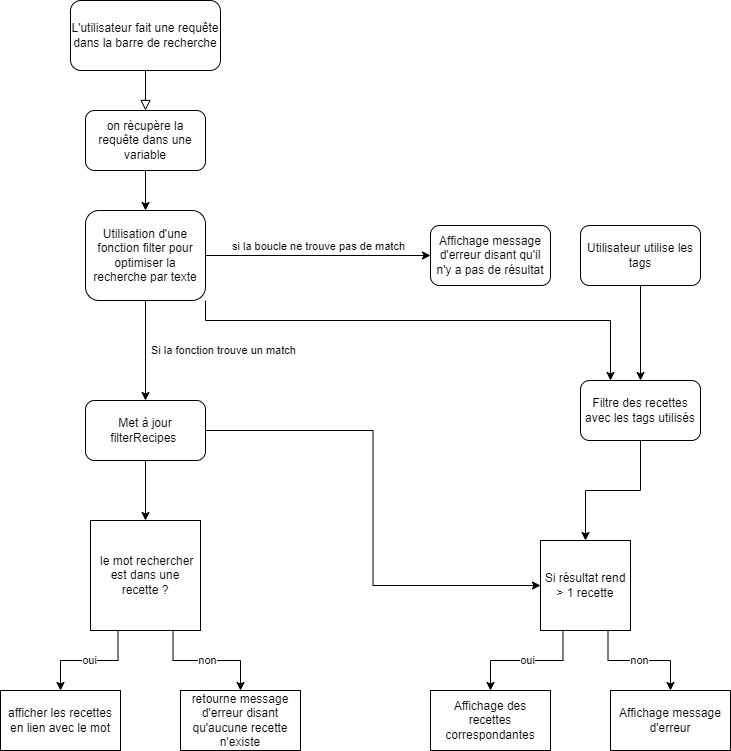

The diagram above was exported from draw.io. Its source (the exported page's mxGraphModel, read from the mxfile embedded in the PNG):
<mxGraphModel dx="1393" dy="766" grid="1" gridSize="10" guides="1" tooltips="1" connect="1" arrows="1" fold="1" page="1" pageScale="1" pageWidth="827" pageHeight="1169" math="0" shadow="0">
  <root>
    <mxCell id="WIyWlLk6GJQsqaUBKTNV-0" />
    <mxCell id="WIyWlLk6GJQsqaUBKTNV-1" parent="WIyWlLk6GJQsqaUBKTNV-0" />
    <mxCell id="WIyWlLk6GJQsqaUBKTNV-2" value="" style="rounded=0;html=1;jettySize=auto;orthogonalLoop=1;fontSize=11;endArrow=block;endFill=0;endSize=8;strokeWidth=1;shadow=0;labelBackgroundColor=none;edgeStyle=orthogonalEdgeStyle;entryX=0.5;entryY=0;entryDx=0;entryDy=0;" parent="WIyWlLk6GJQsqaUBKTNV-1" source="WIyWlLk6GJQsqaUBKTNV-3" target="NoLvojhObcd65gSRvVlC-0" edge="1">
      <mxGeometry relative="1" as="geometry">
        <mxPoint x="215" y="220" as="targetPoint" />
      </mxGeometry>
    </mxCell>
    <mxCell id="WIyWlLk6GJQsqaUBKTNV-3" value="L'utilisateur fait une requête dans la barre de recherche" style="rounded=1;whiteSpace=wrap;html=1;fontSize=12;glass=0;strokeWidth=1;shadow=0;" parent="WIyWlLk6GJQsqaUBKTNV-1" vertex="1">
      <mxGeometry x="140" y="60" width="150" height="70" as="geometry" />
    </mxCell>
    <mxCell id="NoLvojhObcd65gSRvVlC-4" style="edgeStyle=orthogonalEdgeStyle;rounded=0;orthogonalLoop=1;jettySize=auto;html=1;exitX=0.5;exitY=1;exitDx=0;exitDy=0;entryX=0.5;entryY=0;entryDx=0;entryDy=0;" parent="WIyWlLk6GJQsqaUBKTNV-1" source="NoLvojhObcd65gSRvVlC-0" target="NoLvojhObcd65gSRvVlC-1" edge="1">
      <mxGeometry relative="1" as="geometry" />
    </mxCell>
    <mxCell id="NoLvojhObcd65gSRvVlC-0" value="on récupère la requête dans une variable" style="rounded=1;whiteSpace=wrap;html=1;" parent="WIyWlLk6GJQsqaUBKTNV-1" vertex="1">
      <mxGeometry x="155" y="170" width="120" height="60" as="geometry" />
    </mxCell>
    <mxCell id="NoLvojhObcd65gSRvVlC-9" value="si la boucle ne trouve pas de match" style="edgeStyle=orthogonalEdgeStyle;rounded=0;orthogonalLoop=1;jettySize=auto;html=1;exitX=1;exitY=0.5;exitDx=0;exitDy=0;entryX=0;entryY=0.5;entryDx=0;entryDy=0;verticalAlign=bottom;" parent="WIyWlLk6GJQsqaUBKTNV-1" source="NoLvojhObcd65gSRvVlC-1" target="NoLvojhObcd65gSRvVlC-8" edge="1">
      <mxGeometry relative="1" as="geometry" />
    </mxCell>
    <mxCell id="3lH6Ahl6Z0JEKf2Xix6m-0" style="edgeStyle=orthogonalEdgeStyle;rounded=0;orthogonalLoop=1;jettySize=auto;html=1;exitX=1;exitY=1;exitDx=0;exitDy=0;entryX=0.25;entryY=0;entryDx=0;entryDy=0;" parent="WIyWlLk6GJQsqaUBKTNV-1" source="NoLvojhObcd65gSRvVlC-1" target="KF_YHi_muZg31zfUEQE7-1" edge="1">
      <mxGeometry relative="1" as="geometry">
        <Array as="points">
          <mxPoint x="275" y="380" />
          <mxPoint x="680" y="380" />
        </Array>
      </mxGeometry>
    </mxCell>
    <mxCell id="NoLvojhObcd65gSRvVlC-1" value="Utilisation d'une fonction filter pour optimiser la recherche par texte" style="rounded=1;whiteSpace=wrap;html=1;" parent="WIyWlLk6GJQsqaUBKTNV-1" vertex="1">
      <mxGeometry x="155" y="270" width="120" height="90" as="geometry" />
    </mxCell>
    <mxCell id="KF_YHi_muZg31zfUEQE7-11" style="edgeStyle=orthogonalEdgeStyle;rounded=0;orthogonalLoop=1;jettySize=auto;html=1;exitX=1;exitY=0.5;exitDx=0;exitDy=0;entryX=0;entryY=0.5;entryDx=0;entryDy=0;" parent="WIyWlLk6GJQsqaUBKTNV-1" source="NoLvojhObcd65gSRvVlC-2" target="KF_YHi_muZg31zfUEQE7-2" edge="1">
      <mxGeometry relative="1" as="geometry" />
    </mxCell>
    <mxCell id="KF_YHi_muZg31zfUEQE7-17" style="edgeStyle=orthogonalEdgeStyle;rounded=0;orthogonalLoop=1;jettySize=auto;html=1;exitX=0.5;exitY=1;exitDx=0;exitDy=0;entryX=0.5;entryY=0;entryDx=0;entryDy=0;" parent="WIyWlLk6GJQsqaUBKTNV-1" source="NoLvojhObcd65gSRvVlC-2" target="KF_YHi_muZg31zfUEQE7-16" edge="1">
      <mxGeometry relative="1" as="geometry" />
    </mxCell>
    <mxCell id="NoLvojhObcd65gSRvVlC-2" value="Met à jour filterRecipes&amp;nbsp;" style="rounded=1;whiteSpace=wrap;html=1;" parent="WIyWlLk6GJQsqaUBKTNV-1" vertex="1">
      <mxGeometry x="155" y="460" width="120" height="60" as="geometry" />
    </mxCell>
    <mxCell id="NoLvojhObcd65gSRvVlC-5" value="Si la fonction trouve un match" style="edgeStyle=orthogonalEdgeStyle;rounded=0;orthogonalLoop=1;jettySize=auto;html=1;exitX=0.5;exitY=1;exitDx=0;exitDy=0;align=left;spacing=4;spacingLeft=2;" parent="WIyWlLk6GJQsqaUBKTNV-1" source="NoLvojhObcd65gSRvVlC-1" target="NoLvojhObcd65gSRvVlC-2" edge="1">
      <mxGeometry relative="1" as="geometry" />
    </mxCell>
    <mxCell id="NoLvojhObcd65gSRvVlC-8" value="Affichage message d'erreur disant qu'il n'y a pas de résultat" style="rounded=1;whiteSpace=wrap;html=1;" parent="WIyWlLk6GJQsqaUBKTNV-1" vertex="1">
      <mxGeometry x="500" y="285" width="120" height="60" as="geometry" />
    </mxCell>
    <mxCell id="KF_YHi_muZg31zfUEQE7-6" value="" style="edgeStyle=orthogonalEdgeStyle;rounded=0;orthogonalLoop=1;jettySize=auto;html=1;" parent="WIyWlLk6GJQsqaUBKTNV-1" source="KF_YHi_muZg31zfUEQE7-0" target="KF_YHi_muZg31zfUEQE7-1" edge="1">
      <mxGeometry relative="1" as="geometry" />
    </mxCell>
    <mxCell id="KF_YHi_muZg31zfUEQE7-0" value="Utilisateur utilise les tags" style="rounded=1;whiteSpace=wrap;html=1;" parent="WIyWlLk6GJQsqaUBKTNV-1" vertex="1">
      <mxGeometry x="650" y="285" width="120" height="60" as="geometry" />
    </mxCell>
    <mxCell id="KF_YHi_muZg31zfUEQE7-12" style="edgeStyle=orthogonalEdgeStyle;rounded=0;orthogonalLoop=1;jettySize=auto;html=1;exitX=0.5;exitY=1;exitDx=0;exitDy=0;entryX=0.5;entryY=0;entryDx=0;entryDy=0;" parent="WIyWlLk6GJQsqaUBKTNV-1" source="KF_YHi_muZg31zfUEQE7-1" target="KF_YHi_muZg31zfUEQE7-2" edge="1">
      <mxGeometry relative="1" as="geometry" />
    </mxCell>
    <mxCell id="KF_YHi_muZg31zfUEQE7-1" value="Filtre des recettes avec les tags utilisés" style="rounded=1;whiteSpace=wrap;html=1;" parent="WIyWlLk6GJQsqaUBKTNV-1" vertex="1">
      <mxGeometry x="650" y="440" width="120" height="60" as="geometry" />
    </mxCell>
    <mxCell id="KF_YHi_muZg31zfUEQE7-30" value="oui" style="edgeStyle=orthogonalEdgeStyle;rounded=0;orthogonalLoop=1;jettySize=auto;html=1;exitX=0.25;exitY=1;exitDx=0;exitDy=0;entryX=0.5;entryY=0;entryDx=0;entryDy=0;" parent="WIyWlLk6GJQsqaUBKTNV-1" source="KF_YHi_muZg31zfUEQE7-2" target="KF_YHi_muZg31zfUEQE7-13" edge="1">
      <mxGeometry relative="1" as="geometry" />
    </mxCell>
    <mxCell id="KF_YHi_muZg31zfUEQE7-31" value="non" style="edgeStyle=orthogonalEdgeStyle;rounded=0;orthogonalLoop=1;jettySize=auto;html=1;exitX=0.75;exitY=1;exitDx=0;exitDy=0;entryX=0.5;entryY=0;entryDx=0;entryDy=0;" parent="WIyWlLk6GJQsqaUBKTNV-1" source="KF_YHi_muZg31zfUEQE7-2" target="KF_YHi_muZg31zfUEQE7-14" edge="1">
      <mxGeometry relative="1" as="geometry" />
    </mxCell>
    <mxCell id="KF_YHi_muZg31zfUEQE7-2" value="Si résultat rend &amp;gt; 1 recette" style="whiteSpace=wrap;html=1;aspect=fixed;" parent="WIyWlLk6GJQsqaUBKTNV-1" vertex="1">
      <mxGeometry x="610" y="600" width="90" height="90" as="geometry" />
    </mxCell>
    <mxCell id="KF_YHi_muZg31zfUEQE7-13" value="Affichage des recettes correspondantes" style="rounded=0;whiteSpace=wrap;html=1;" parent="WIyWlLk6GJQsqaUBKTNV-1" vertex="1">
      <mxGeometry x="500" y="750" width="120" height="60" as="geometry" />
    </mxCell>
    <mxCell id="KF_YHi_muZg31zfUEQE7-14" value="Affichage message d'erreur" style="rounded=0;whiteSpace=wrap;html=1;" parent="WIyWlLk6GJQsqaUBKTNV-1" vertex="1">
      <mxGeometry x="680" y="750" width="120" height="60" as="geometry" />
    </mxCell>
    <mxCell id="KF_YHi_muZg31zfUEQE7-20" value="oui" style="edgeStyle=orthogonalEdgeStyle;rounded=0;orthogonalLoop=1;jettySize=auto;html=1;exitX=0.25;exitY=1;exitDx=0;exitDy=0;entryX=0.5;entryY=0;entryDx=0;entryDy=0;" parent="WIyWlLk6GJQsqaUBKTNV-1" source="KF_YHi_muZg31zfUEQE7-16" target="KF_YHi_muZg31zfUEQE7-18" edge="1">
      <mxGeometry relative="1" as="geometry" />
    </mxCell>
    <mxCell id="KF_YHi_muZg31zfUEQE7-21" value="non" style="edgeStyle=orthogonalEdgeStyle;rounded=0;orthogonalLoop=1;jettySize=auto;html=1;exitX=0.75;exitY=1;exitDx=0;exitDy=0;entryX=0.5;entryY=0;entryDx=0;entryDy=0;" parent="WIyWlLk6GJQsqaUBKTNV-1" source="KF_YHi_muZg31zfUEQE7-16" target="KF_YHi_muZg31zfUEQE7-19" edge="1">
      <mxGeometry relative="1" as="geometry" />
    </mxCell>
    <mxCell id="KF_YHi_muZg31zfUEQE7-16" value="&amp;nbsp;le mot rechercher est dans une recette ?" style="whiteSpace=wrap;html=1;aspect=fixed;" parent="WIyWlLk6GJQsqaUBKTNV-1" vertex="1">
      <mxGeometry x="160" y="580" width="110" height="110" as="geometry" />
    </mxCell>
    <mxCell id="KF_YHi_muZg31zfUEQE7-18" value="afficher les recettes en lien avec le mot" style="rounded=0;whiteSpace=wrap;html=1;" parent="WIyWlLk6GJQsqaUBKTNV-1" vertex="1">
      <mxGeometry x="70" y="750" width="120" height="60" as="geometry" />
    </mxCell>
    <mxCell id="KF_YHi_muZg31zfUEQE7-19" value="retourne message d'erreur disant qu'aucune recette n'existe" style="rounded=0;whiteSpace=wrap;html=1;" parent="WIyWlLk6GJQsqaUBKTNV-1" vertex="1">
      <mxGeometry x="250" y="750" width="120" height="60" as="geometry" />
    </mxCell>
  </root>
</mxGraphModel>